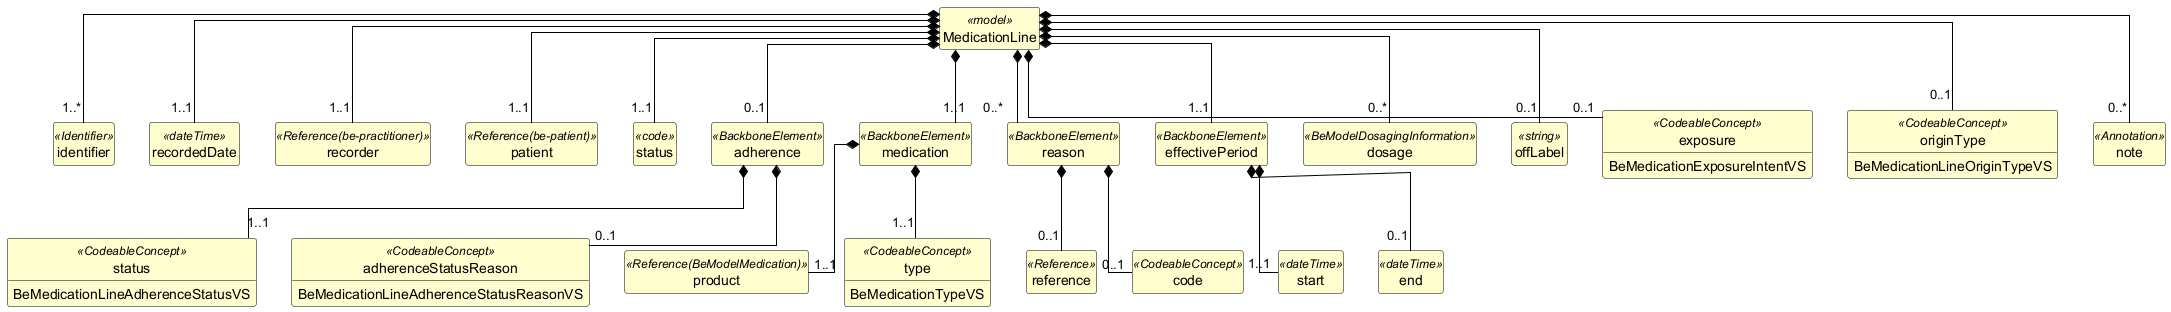

The diagram above was rendered by PlantUML. Its source (embedded in the PNG):
@startuml
skinparam shadowing false
skinparam classAttributeIconSize 0
skinparam linetype ortho
skinparam class {
  BackgroundColor #FEFECE
  BorderColor #000000
  ArrowColor #000000
  FontStyle bold
  AttributeFontStyle normal
}
hide circle
hide empty members

class "MedicationLine" as MedicationLine <<model>> {
}

class "identifier" as MedicationLine_identifier <<Identifier>> {
}

class "recordedDate" as MedicationLine_recordedDate <<dateTime>> {
}

class "recorder" as MedicationLine_recorder <<Reference(be-practitioner)>> {
}

class "patient" as MedicationLine_patient <<Reference(be-patient)>> {
}

class "status" as MedicationLine_status <<code>> {
}

class "adherence" as MedicationLine_adherence <<BackboneElement>> {
}

class "status" as MedicationLine_adherence_status <<CodeableConcept>> {
  BeMedicationLineAdherenceStatusVS
}

class "adherenceStatusReason" as MedicationLine_adherence_adherenceStatusReason <<CodeableConcept>> {
  BeMedicationLineAdherenceStatusReasonVS
}

class "medication" as MedicationLine_medication <<BackboneElement>> {
}

class "product" as MedicationLine_medication_product <<Reference(BeModelMedication)>> {
}

class "type" as MedicationLine_medication_type <<CodeableConcept>> {
  BeMedicationTypeVS
}

class "reason" as MedicationLine_reason <<BackboneElement>> {
}

class "reference" as MedicationLine_reason_reference <<Reference>> {
}

class "code" as MedicationLine_reason_code <<CodeableConcept>> {
}

class "effectivePeriod" as MedicationLine_effectivePeriod <<BackboneElement>> {
}

class "start" as MedicationLine_effectivePeriod_start <<dateTime>> {
}

class "end" as MedicationLine_effectivePeriod_end <<dateTime>> {
}

class "dosage" as MedicationLine_dosage <<BeModelDosagingInformation>> {
}

class "offLabel" as MedicationLine_offLabel <<string>> {
}

class "exposure" as MedicationLine_exposure <<CodeableConcept>> {
  BeMedicationExposureIntentVS
}

class "originType" as MedicationLine_originType <<CodeableConcept>> {
  BeMedicationLineOriginTypeVS
}

class "note" as MedicationLine_note <<Annotation>> {
}

MedicationLine *-- "1..*" MedicationLine_identifier
MedicationLine *-- "1..1" MedicationLine_recordedDate
MedicationLine *-- "1..1" MedicationLine_recorder
MedicationLine *-- "1..1" MedicationLine_patient
MedicationLine *-- "1..1" MedicationLine_status
MedicationLine *-- "0..1" MedicationLine_adherence
MedicationLine_adherence *-- "1..1" MedicationLine_adherence_status
MedicationLine_adherence *-- "0..1" MedicationLine_adherence_adherenceStatusReason
MedicationLine *-- "1..1" MedicationLine_medication
MedicationLine_medication *-- "1..1" MedicationLine_medication_product
MedicationLine_medication *-- "1..1" MedicationLine_medication_type
MedicationLine *-- "0..*" MedicationLine_reason
MedicationLine_reason *-- "0..1" MedicationLine_reason_reference
MedicationLine_reason *-- "0..1" MedicationLine_reason_code
MedicationLine *-- "1..1" MedicationLine_effectivePeriod
MedicationLine_effectivePeriod *-- "1..1" MedicationLine_effectivePeriod_start
MedicationLine_effectivePeriod *-- "0..1" MedicationLine_effectivePeriod_end
MedicationLine *-- "0..*" MedicationLine_dosage
MedicationLine *-- "0..1" MedicationLine_offLabel
MedicationLine *-- "0..1" MedicationLine_exposure
MedicationLine *-- "0..1" MedicationLine_originType
MedicationLine *-- "0..*" MedicationLine_note
@enduml